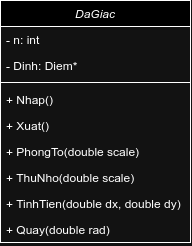

The diagram above was exported from draw.io. Its source (the exported page's mxGraphModel, read from the mxfile embedded in the PNG):
<mxGraphModel dx="989" dy="531" grid="1" gridSize="10" guides="1" tooltips="1" connect="1" arrows="1" fold="1" page="1" pageScale="1" pageWidth="827" pageHeight="1169" math="0" shadow="0">
  <root>
    <mxCell id="WIyWlLk6GJQsqaUBKTNV-0" />
    <mxCell id="WIyWlLk6GJQsqaUBKTNV-1" parent="WIyWlLk6GJQsqaUBKTNV-0" />
    <mxCell id="zkfFHV4jXpPFQw0GAbJ--0" value="DaGiac" style="swimlane;fontStyle=2;align=center;verticalAlign=top;childLayout=stackLayout;horizontal=1;startSize=26;horizontalStack=0;resizeParent=1;resizeLast=0;collapsible=1;marginBottom=0;rounded=0;shadow=0;strokeWidth=1;" parent="WIyWlLk6GJQsqaUBKTNV-1" vertex="1">
      <mxGeometry x="300" y="230" width="190" height="242" as="geometry">
        <mxRectangle x="230" y="140" width="160" height="26" as="alternateBounds" />
      </mxGeometry>
    </mxCell>
    <mxCell id="zkfFHV4jXpPFQw0GAbJ--1" value="- n: int" style="text;align=left;verticalAlign=top;spacingLeft=4;spacingRight=4;overflow=hidden;rotatable=0;points=[[0,0.5],[1,0.5]];portConstraint=eastwest;" parent="zkfFHV4jXpPFQw0GAbJ--0" vertex="1">
      <mxGeometry y="26" width="190" height="26" as="geometry" />
    </mxCell>
    <mxCell id="zkfFHV4jXpPFQw0GAbJ--2" value="- Dinh: Diem*" style="text;align=left;verticalAlign=top;spacingLeft=4;spacingRight=4;overflow=hidden;rotatable=0;points=[[0,0.5],[1,0.5]];portConstraint=eastwest;rounded=0;shadow=0;html=0;" parent="zkfFHV4jXpPFQw0GAbJ--0" vertex="1">
      <mxGeometry y="52" width="190" height="26" as="geometry" />
    </mxCell>
    <mxCell id="zkfFHV4jXpPFQw0GAbJ--4" value="" style="line;html=1;strokeWidth=1;align=left;verticalAlign=middle;spacingTop=-1;spacingLeft=3;spacingRight=3;rotatable=0;labelPosition=right;points=[];portConstraint=eastwest;" parent="zkfFHV4jXpPFQw0GAbJ--0" vertex="1">
      <mxGeometry y="78" width="190" height="8" as="geometry" />
    </mxCell>
    <mxCell id="zkfFHV4jXpPFQw0GAbJ--5" value="+ Nhap()" style="text;align=left;verticalAlign=top;spacingLeft=4;spacingRight=4;overflow=hidden;rotatable=0;points=[[0,0.5],[1,0.5]];portConstraint=eastwest;" parent="zkfFHV4jXpPFQw0GAbJ--0" vertex="1">
      <mxGeometry y="86" width="190" height="26" as="geometry" />
    </mxCell>
    <mxCell id="_sVCIyype7d57X0w94QB-0" value="+ Xuat()" style="text;align=left;verticalAlign=top;spacingLeft=4;spacingRight=4;overflow=hidden;rotatable=0;points=[[0,0.5],[1,0.5]];portConstraint=eastwest;" vertex="1" parent="zkfFHV4jXpPFQw0GAbJ--0">
      <mxGeometry y="112" width="190" height="26" as="geometry" />
    </mxCell>
    <mxCell id="_sVCIyype7d57X0w94QB-1" value="+ PhongTo(double scale)" style="text;align=left;verticalAlign=top;spacingLeft=4;spacingRight=4;overflow=hidden;rotatable=0;points=[[0,0.5],[1,0.5]];portConstraint=eastwest;" vertex="1" parent="zkfFHV4jXpPFQw0GAbJ--0">
      <mxGeometry y="138" width="190" height="26" as="geometry" />
    </mxCell>
    <mxCell id="_sVCIyype7d57X0w94QB-2" value="+ ThuNho(double scale)" style="text;align=left;verticalAlign=top;spacingLeft=4;spacingRight=4;overflow=hidden;rotatable=0;points=[[0,0.5],[1,0.5]];portConstraint=eastwest;" vertex="1" parent="zkfFHV4jXpPFQw0GAbJ--0">
      <mxGeometry y="164" width="190" height="26" as="geometry" />
    </mxCell>
    <mxCell id="_sVCIyype7d57X0w94QB-3" value="+ TinhTien(double dx, double dy)" style="text;align=left;verticalAlign=top;spacingLeft=4;spacingRight=4;overflow=hidden;rotatable=0;points=[[0,0.5],[1,0.5]];portConstraint=eastwest;" vertex="1" parent="zkfFHV4jXpPFQw0GAbJ--0">
      <mxGeometry y="190" width="190" height="26" as="geometry" />
    </mxCell>
    <mxCell id="_sVCIyype7d57X0w94QB-4" value="+ Quay(double rad)" style="text;align=left;verticalAlign=top;spacingLeft=4;spacingRight=4;overflow=hidden;rotatable=0;points=[[0,0.5],[1,0.5]];portConstraint=eastwest;" vertex="1" parent="zkfFHV4jXpPFQw0GAbJ--0">
      <mxGeometry y="216" width="190" height="26" as="geometry" />
    </mxCell>
  </root>
</mxGraphModel>